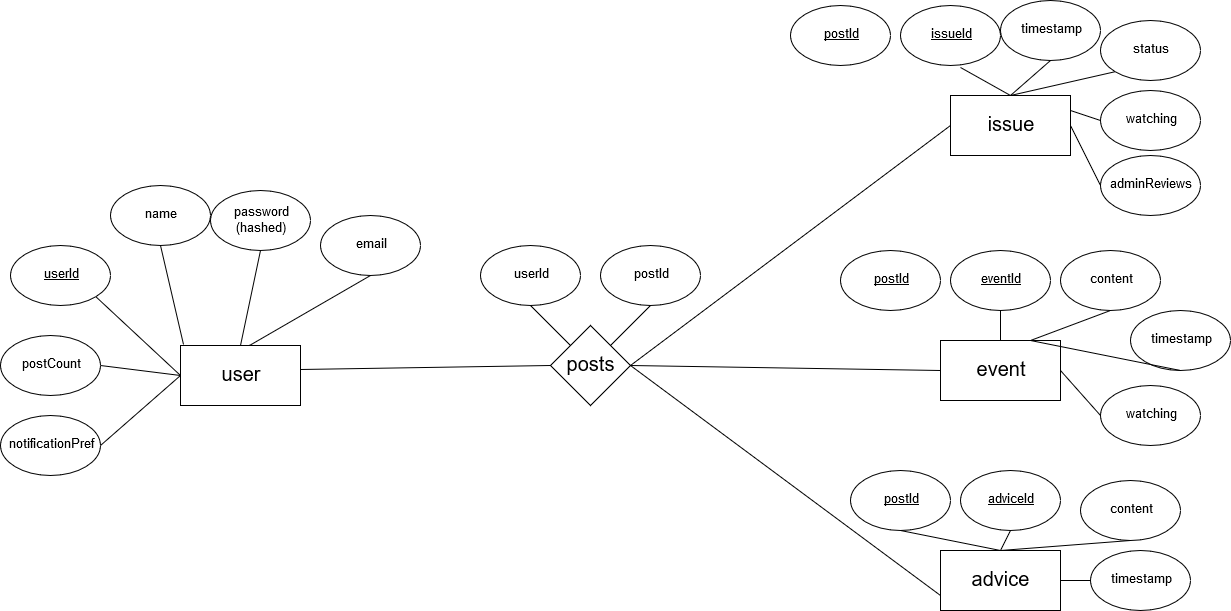

The diagram above was exported from draw.io. Its source (the exported page's mxGraphModel, read from the mxfile embedded in the PNG):
<mxGraphModel dx="1408" dy="794" grid="1" gridSize="10" guides="1" tooltips="1" connect="1" arrows="1" fold="1" page="1" pageScale="1" pageWidth="850" pageHeight="1100" math="0" shadow="0">
  <root>
    <mxCell id="0" />
    <mxCell id="1" parent="0" />
    <mxCell id="EARmWQiJgSczyiyAkwke-1" value="user" style="rounded=0;whiteSpace=wrap;html=1;fontSize=20;" parent="1" vertex="1">
      <mxGeometry x="240" y="380" width="120" height="60" as="geometry" />
    </mxCell>
    <mxCell id="EARmWQiJgSczyiyAkwke-2" value="name" style="ellipse;whiteSpace=wrap;html=1;fontSize=13;" parent="1" vertex="1">
      <mxGeometry x="170" y="220" width="100" height="60" as="geometry" />
    </mxCell>
    <mxCell id="EARmWQiJgSczyiyAkwke-3" value="&lt;div style=&quot;font-size: 13px;&quot;&gt;password&lt;/div&gt;&lt;div style=&quot;font-size: 13px;&quot;&gt;(hashed)&lt;/div&gt;" style="ellipse;whiteSpace=wrap;html=1;fontSize=13;" parent="1" vertex="1">
      <mxGeometry x="270" y="225" width="100" height="60" as="geometry" />
    </mxCell>
    <mxCell id="EARmWQiJgSczyiyAkwke-4" value="issue" style="rounded=0;whiteSpace=wrap;html=1;fontSize=20;" parent="1" vertex="1">
      <mxGeometry x="1010" y="130" width="120" height="60" as="geometry" />
    </mxCell>
    <mxCell id="EARmWQiJgSczyiyAkwke-5" value="posts" style="rhombus;whiteSpace=wrap;html=1;fontSize=20;" parent="1" vertex="1">
      <mxGeometry x="610" y="360" width="80" height="80" as="geometry" />
    </mxCell>
    <mxCell id="EARmWQiJgSczyiyAkwke-6" value="&lt;u&gt;issueId&lt;/u&gt;" style="ellipse;whiteSpace=wrap;html=1;fontSize=13;" parent="1" vertex="1">
      <mxGeometry x="960" y="40" width="100" height="60" as="geometry" />
    </mxCell>
    <mxCell id="EARmWQiJgSczyiyAkwke-8" value="timestamp" style="ellipse;whiteSpace=wrap;html=1;fontSize=13;" parent="1" vertex="1">
      <mxGeometry x="1060" y="35" width="100" height="60" as="geometry" />
    </mxCell>
    <mxCell id="EARmWQiJgSczyiyAkwke-9" value="status" style="ellipse;whiteSpace=wrap;html=1;fontSize=13;" parent="1" vertex="1">
      <mxGeometry x="1160" y="55" width="100" height="60" as="geometry" />
    </mxCell>
    <mxCell id="EARmWQiJgSczyiyAkwke-10" value="&lt;div style=&quot;font-size: 20px;&quot;&gt;event&lt;/div&gt;" style="rounded=0;whiteSpace=wrap;html=1;fontSize=20;" parent="1" vertex="1">
      <mxGeometry x="1000" y="375" width="120" height="60" as="geometry" />
    </mxCell>
    <mxCell id="2thVf7isK6Y2FI2l79CO-1" value="&lt;u&gt;userId&lt;/u&gt;" style="ellipse;whiteSpace=wrap;html=1;fontSize=13;" vertex="1" parent="1">
      <mxGeometry x="70" y="280" width="100" height="60" as="geometry" />
    </mxCell>
    <mxCell id="2thVf7isK6Y2FI2l79CO-3" value="email" style="ellipse;whiteSpace=wrap;html=1;fontSize=13;" vertex="1" parent="1">
      <mxGeometry x="380" y="250" width="100" height="60" as="geometry" />
    </mxCell>
    <mxCell id="2thVf7isK6Y2FI2l79CO-4" value="postCount" style="ellipse;whiteSpace=wrap;html=1;fontSize=13;" vertex="1" parent="1">
      <mxGeometry x="60" y="370" width="100" height="60" as="geometry" />
    </mxCell>
    <mxCell id="2thVf7isK6Y2FI2l79CO-5" value="notificationPref" style="ellipse;whiteSpace=wrap;html=1;fontSize=13;" vertex="1" parent="1">
      <mxGeometry x="60" y="450" width="100" height="60" as="geometry" />
    </mxCell>
    <mxCell id="2thVf7isK6Y2FI2l79CO-6" value="userId" style="ellipse;whiteSpace=wrap;html=1;fontSize=13;" vertex="1" parent="1">
      <mxGeometry x="540" y="280" width="100" height="60" as="geometry" />
    </mxCell>
    <mxCell id="2thVf7isK6Y2FI2l79CO-7" value="postId" style="ellipse;whiteSpace=wrap;html=1;fontSize=13;" vertex="1" parent="1">
      <mxGeometry x="660" y="280" width="100" height="60" as="geometry" />
    </mxCell>
    <mxCell id="2thVf7isK6Y2FI2l79CO-8" value="" style="endArrow=none;html=1;entryX=0;entryY=0.5;entryDx=0;entryDy=0;exitX=1;exitY=0.5;exitDx=0;exitDy=0;" edge="1" parent="1" source="2thVf7isK6Y2FI2l79CO-5" target="EARmWQiJgSczyiyAkwke-1">
      <mxGeometry width="50" height="50" relative="1" as="geometry">
        <mxPoint x="90" y="690" as="sourcePoint" />
        <mxPoint x="140" y="640" as="targetPoint" />
      </mxGeometry>
    </mxCell>
    <mxCell id="2thVf7isK6Y2FI2l79CO-9" value="" style="endArrow=none;html=1;entryX=0;entryY=0.5;entryDx=0;entryDy=0;exitX=1;exitY=0.5;exitDx=0;exitDy=0;" edge="1" parent="1" source="2thVf7isK6Y2FI2l79CO-4" target="EARmWQiJgSczyiyAkwke-1">
      <mxGeometry width="50" height="50" relative="1" as="geometry">
        <mxPoint x="170" y="490" as="sourcePoint" />
        <mxPoint x="250" y="420" as="targetPoint" />
      </mxGeometry>
    </mxCell>
    <mxCell id="2thVf7isK6Y2FI2l79CO-10" value="" style="endArrow=none;html=1;entryX=0;entryY=0.5;entryDx=0;entryDy=0;exitX=1;exitY=1;exitDx=0;exitDy=0;" edge="1" parent="1" source="2thVf7isK6Y2FI2l79CO-1" target="EARmWQiJgSczyiyAkwke-1">
      <mxGeometry width="50" height="50" relative="1" as="geometry">
        <mxPoint x="170" y="410" as="sourcePoint" />
        <mxPoint x="250" y="420" as="targetPoint" />
      </mxGeometry>
    </mxCell>
    <mxCell id="2thVf7isK6Y2FI2l79CO-11" value="" style="endArrow=none;html=1;entryX=0.025;entryY=-0.017;entryDx=0;entryDy=0;exitX=0.5;exitY=1;exitDx=0;exitDy=0;entryPerimeter=0;" edge="1" parent="1" source="EARmWQiJgSczyiyAkwke-2" target="EARmWQiJgSczyiyAkwke-1">
      <mxGeometry width="50" height="50" relative="1" as="geometry">
        <mxPoint x="165.3553390593272" y="341.21320343559637" as="sourcePoint" />
        <mxPoint x="250" y="420" as="targetPoint" />
      </mxGeometry>
    </mxCell>
    <mxCell id="2thVf7isK6Y2FI2l79CO-13" value="" style="endArrow=none;html=1;entryX=0.5;entryY=0;entryDx=0;entryDy=0;exitX=0.5;exitY=1;exitDx=0;exitDy=0;" edge="1" parent="1" source="EARmWQiJgSczyiyAkwke-3" target="EARmWQiJgSczyiyAkwke-1">
      <mxGeometry width="50" height="50" relative="1" as="geometry">
        <mxPoint x="250" y="350" as="sourcePoint" />
        <mxPoint x="253" y="388.98" as="targetPoint" />
      </mxGeometry>
    </mxCell>
    <mxCell id="2thVf7isK6Y2FI2l79CO-14" value="" style="endArrow=none;html=1;entryX=0.575;entryY=0;entryDx=0;entryDy=0;exitX=0.5;exitY=1;exitDx=0;exitDy=0;entryPerimeter=0;" edge="1" parent="1" source="2thVf7isK6Y2FI2l79CO-3" target="EARmWQiJgSczyiyAkwke-1">
      <mxGeometry width="50" height="50" relative="1" as="geometry">
        <mxPoint x="370" y="350" as="sourcePoint" />
        <mxPoint x="310" y="390" as="targetPoint" />
      </mxGeometry>
    </mxCell>
    <mxCell id="2thVf7isK6Y2FI2l79CO-15" value="" style="endArrow=none;html=1;entryX=0;entryY=0;entryDx=0;entryDy=0;exitX=0.5;exitY=1;exitDx=0;exitDy=0;" edge="1" parent="1" source="2thVf7isK6Y2FI2l79CO-6" target="EARmWQiJgSczyiyAkwke-5">
      <mxGeometry width="50" height="50" relative="1" as="geometry">
        <mxPoint x="450" y="350" as="sourcePoint" />
        <mxPoint x="279" y="390" as="targetPoint" />
      </mxGeometry>
    </mxCell>
    <mxCell id="2thVf7isK6Y2FI2l79CO-16" value="" style="endArrow=none;html=1;entryX=1;entryY=0;entryDx=0;entryDy=0;exitX=0.5;exitY=1;exitDx=0;exitDy=0;" edge="1" parent="1" source="2thVf7isK6Y2FI2l79CO-7" target="EARmWQiJgSczyiyAkwke-5">
      <mxGeometry width="50" height="50" relative="1" as="geometry">
        <mxPoint x="600" y="350" as="sourcePoint" />
        <mxPoint x="640" y="390" as="targetPoint" />
      </mxGeometry>
    </mxCell>
    <mxCell id="2thVf7isK6Y2FI2l79CO-17" value="" style="endArrow=none;html=1;entryX=0.5;entryY=0;entryDx=0;entryDy=0;exitX=0.6;exitY=1.033;exitDx=0;exitDy=0;exitPerimeter=0;" edge="1" parent="1" source="EARmWQiJgSczyiyAkwke-6" target="EARmWQiJgSczyiyAkwke-4">
      <mxGeometry width="50" height="50" relative="1" as="geometry">
        <mxPoint x="850" y="90" as="sourcePoint" />
        <mxPoint x="810" y="130" as="targetPoint" />
      </mxGeometry>
    </mxCell>
    <mxCell id="2thVf7isK6Y2FI2l79CO-18" value="watching" style="ellipse;whiteSpace=wrap;html=1;fontSize=13;" vertex="1" parent="1">
      <mxGeometry x="1160" y="125" width="100" height="60" as="geometry" />
    </mxCell>
    <mxCell id="2thVf7isK6Y2FI2l79CO-19" value="adminReviews" style="ellipse;whiteSpace=wrap;html=1;fontSize=13;" vertex="1" parent="1">
      <mxGeometry x="1160" y="190" width="100" height="60" as="geometry" />
    </mxCell>
    <mxCell id="2thVf7isK6Y2FI2l79CO-20" value="" style="endArrow=none;html=1;entryX=0.5;entryY=0;entryDx=0;entryDy=0;exitX=0.5;exitY=1;exitDx=0;exitDy=0;" edge="1" parent="1" source="EARmWQiJgSczyiyAkwke-8" target="EARmWQiJgSczyiyAkwke-4">
      <mxGeometry width="50" height="50" relative="1" as="geometry">
        <mxPoint x="990" y="91.98000000000002" as="sourcePoint" />
        <mxPoint x="1080" y="140" as="targetPoint" />
      </mxGeometry>
    </mxCell>
    <mxCell id="2thVf7isK6Y2FI2l79CO-21" value="" style="endArrow=none;html=1;exitX=0;exitY=1;exitDx=0;exitDy=0;entryX=0.5;entryY=0;entryDx=0;entryDy=0;" edge="1" parent="1" source="EARmWQiJgSczyiyAkwke-9" target="EARmWQiJgSczyiyAkwke-4">
      <mxGeometry width="50" height="50" relative="1" as="geometry">
        <mxPoint x="1100" y="90" as="sourcePoint" />
        <mxPoint x="1100" y="110" as="targetPoint" />
      </mxGeometry>
    </mxCell>
    <mxCell id="2thVf7isK6Y2FI2l79CO-22" value="" style="endArrow=none;html=1;exitX=0;exitY=0.5;exitDx=0;exitDy=0;entryX=1;entryY=0.25;entryDx=0;entryDy=0;" edge="1" parent="1" source="2thVf7isK6Y2FI2l79CO-18" target="EARmWQiJgSczyiyAkwke-4">
      <mxGeometry width="50" height="50" relative="1" as="geometry">
        <mxPoint x="1214.6446609406726" y="101.2132034355966" as="sourcePoint" />
        <mxPoint x="1080" y="140" as="targetPoint" />
      </mxGeometry>
    </mxCell>
    <mxCell id="2thVf7isK6Y2FI2l79CO-23" value="" style="endArrow=none;html=1;fontSize=13;entryX=1;entryY=0.4;entryDx=0;entryDy=0;entryPerimeter=0;exitX=0;exitY=0.5;exitDx=0;exitDy=0;" edge="1" parent="1" source="EARmWQiJgSczyiyAkwke-5" target="EARmWQiJgSczyiyAkwke-1">
      <mxGeometry width="50" height="50" relative="1" as="geometry">
        <mxPoint x="20" y="790" as="sourcePoint" />
        <mxPoint x="70" y="740" as="targetPoint" />
      </mxGeometry>
    </mxCell>
    <mxCell id="2thVf7isK6Y2FI2l79CO-24" value="&lt;u&gt;eventId&lt;/u&gt;" style="ellipse;whiteSpace=wrap;html=1;fontSize=13;" vertex="1" parent="1">
      <mxGeometry x="1010" y="285" width="100" height="60" as="geometry" />
    </mxCell>
    <mxCell id="2thVf7isK6Y2FI2l79CO-25" value="content" style="ellipse;whiteSpace=wrap;html=1;fontSize=13;" vertex="1" parent="1">
      <mxGeometry x="1120" y="285" width="100" height="60" as="geometry" />
    </mxCell>
    <mxCell id="2thVf7isK6Y2FI2l79CO-26" value="timestamp" style="ellipse;whiteSpace=wrap;html=1;fontSize=13;" vertex="1" parent="1">
      <mxGeometry x="1190" y="345" width="100" height="60" as="geometry" />
    </mxCell>
    <mxCell id="2thVf7isK6Y2FI2l79CO-28" value="advice" style="rounded=0;whiteSpace=wrap;html=1;fontSize=20;" vertex="1" parent="1">
      <mxGeometry x="1000" y="585" width="120" height="60" as="geometry" />
    </mxCell>
    <mxCell id="2thVf7isK6Y2FI2l79CO-29" value="&lt;u&gt;adviceId&lt;/u&gt;" style="ellipse;whiteSpace=wrap;html=1;fontSize=13;" vertex="1" parent="1">
      <mxGeometry x="1020" y="505" width="100" height="60" as="geometry" />
    </mxCell>
    <mxCell id="2thVf7isK6Y2FI2l79CO-30" value="content" style="ellipse;whiteSpace=wrap;html=1;fontSize=13;" vertex="1" parent="1">
      <mxGeometry x="1140" y="515" width="100" height="60" as="geometry" />
    </mxCell>
    <mxCell id="2thVf7isK6Y2FI2l79CO-31" value="timestamp" style="ellipse;whiteSpace=wrap;html=1;fontSize=13;" vertex="1" parent="1">
      <mxGeometry x="1150" y="585" width="100" height="60" as="geometry" />
    </mxCell>
    <mxCell id="2thVf7isK6Y2FI2l79CO-32" value="watching" style="ellipse;whiteSpace=wrap;html=1;fontSize=13;" vertex="1" parent="1">
      <mxGeometry x="1160" y="420" width="100" height="60" as="geometry" />
    </mxCell>
    <mxCell id="2thVf7isK6Y2FI2l79CO-33" value="" style="endArrow=none;html=1;entryX=0.5;entryY=0;entryDx=0;entryDy=0;exitX=0.5;exitY=1;exitDx=0;exitDy=0;" edge="1" parent="1" source="2thVf7isK6Y2FI2l79CO-24" target="EARmWQiJgSczyiyAkwke-10">
      <mxGeometry width="50" height="50" relative="1" as="geometry">
        <mxPoint x="970" y="106.98000000000002" as="sourcePoint" />
        <mxPoint x="1070" y="135" as="targetPoint" />
      </mxGeometry>
    </mxCell>
    <mxCell id="2thVf7isK6Y2FI2l79CO-34" value="" style="endArrow=none;html=1;entryX=0.5;entryY=1;entryDx=0;entryDy=0;exitX=0.75;exitY=0;exitDx=0;exitDy=0;" edge="1" parent="1" source="EARmWQiJgSczyiyAkwke-10" target="2thVf7isK6Y2FI2l79CO-25">
      <mxGeometry width="50" height="50" relative="1" as="geometry">
        <mxPoint x="1060" y="375" as="sourcePoint" />
        <mxPoint x="1070" y="385" as="targetPoint" />
      </mxGeometry>
    </mxCell>
    <mxCell id="2thVf7isK6Y2FI2l79CO-35" value="" style="endArrow=none;html=1;entryX=0.5;entryY=1;entryDx=0;entryDy=0;exitX=0.75;exitY=0;exitDx=0;exitDy=0;" edge="1" parent="1" source="EARmWQiJgSczyiyAkwke-10" target="2thVf7isK6Y2FI2l79CO-26">
      <mxGeometry width="50" height="50" relative="1" as="geometry">
        <mxPoint x="1100" y="385" as="sourcePoint" />
        <mxPoint x="1100" y="355" as="targetPoint" />
      </mxGeometry>
    </mxCell>
    <mxCell id="2thVf7isK6Y2FI2l79CO-36" value="" style="endArrow=none;html=1;entryX=0;entryY=0.5;entryDx=0;entryDy=0;exitX=1;exitY=0.5;exitDx=0;exitDy=0;" edge="1" parent="1" source="EARmWQiJgSczyiyAkwke-10" target="2thVf7isK6Y2FI2l79CO-32">
      <mxGeometry width="50" height="50" relative="1" as="geometry">
        <mxPoint x="1100" y="385" as="sourcePoint" />
        <mxPoint x="1220" y="355" as="targetPoint" />
      </mxGeometry>
    </mxCell>
    <mxCell id="2thVf7isK6Y2FI2l79CO-37" value="" style="endArrow=none;html=1;entryX=0.5;entryY=1;entryDx=0;entryDy=0;exitX=0.5;exitY=0;exitDx=0;exitDy=0;" edge="1" parent="1" source="2thVf7isK6Y2FI2l79CO-28" target="2thVf7isK6Y2FI2l79CO-30">
      <mxGeometry width="50" height="50" relative="1" as="geometry">
        <mxPoint x="1130" y="425" as="sourcePoint" />
        <mxPoint x="1170" y="425" as="targetPoint" />
      </mxGeometry>
    </mxCell>
    <mxCell id="2thVf7isK6Y2FI2l79CO-38" value="" style="endArrow=none;html=1;entryX=0.5;entryY=1;entryDx=0;entryDy=0;exitX=0.5;exitY=0;exitDx=0;exitDy=0;" edge="1" parent="1" source="2thVf7isK6Y2FI2l79CO-28" target="2thVf7isK6Y2FI2l79CO-29">
      <mxGeometry width="50" height="50" relative="1" as="geometry">
        <mxPoint x="1070" y="595" as="sourcePoint" />
        <mxPoint x="1110" y="575" as="targetPoint" />
      </mxGeometry>
    </mxCell>
    <mxCell id="2thVf7isK6Y2FI2l79CO-40" value="" style="endArrow=none;html=1;exitX=0;exitY=0.5;exitDx=0;exitDy=0;entryX=1;entryY=0.5;entryDx=0;entryDy=0;" edge="1" parent="1" source="2thVf7isK6Y2FI2l79CO-19" target="EARmWQiJgSczyiyAkwke-4">
      <mxGeometry width="50" height="50" relative="1" as="geometry">
        <mxPoint x="1170" y="120" as="sourcePoint" />
        <mxPoint x="1140" y="155" as="targetPoint" />
      </mxGeometry>
    </mxCell>
    <mxCell id="2thVf7isK6Y2FI2l79CO-41" value="&lt;u&gt;postId&lt;/u&gt;" style="ellipse;whiteSpace=wrap;html=1;fontSize=13;" vertex="1" parent="1">
      <mxGeometry x="850" y="40" width="100" height="60" as="geometry" />
    </mxCell>
    <mxCell id="2thVf7isK6Y2FI2l79CO-42" value="&lt;u&gt;postId&lt;/u&gt;" style="ellipse;whiteSpace=wrap;html=1;fontSize=13;" vertex="1" parent="1">
      <mxGeometry x="900" y="285" width="100" height="60" as="geometry" />
    </mxCell>
    <mxCell id="2thVf7isK6Y2FI2l79CO-44" value="" style="endArrow=none;html=1;entryX=0;entryY=0.5;entryDx=0;entryDy=0;exitX=1;exitY=0.5;exitDx=0;exitDy=0;" edge="1" parent="1" source="2thVf7isK6Y2FI2l79CO-28" target="2thVf7isK6Y2FI2l79CO-31">
      <mxGeometry width="50" height="50" relative="1" as="geometry">
        <mxPoint x="1070" y="595" as="sourcePoint" />
        <mxPoint x="1110" y="575" as="targetPoint" />
      </mxGeometry>
    </mxCell>
    <mxCell id="2thVf7isK6Y2FI2l79CO-45" value="&lt;u&gt;postId&lt;/u&gt;" style="ellipse;whiteSpace=wrap;html=1;fontSize=13;" vertex="1" parent="1">
      <mxGeometry x="910" y="505" width="100" height="60" as="geometry" />
    </mxCell>
    <mxCell id="2thVf7isK6Y2FI2l79CO-46" value="" style="endArrow=none;html=1;entryX=0.5;entryY=1;entryDx=0;entryDy=0;exitX=0.5;exitY=0;exitDx=0;exitDy=0;" edge="1" parent="1" source="2thVf7isK6Y2FI2l79CO-28" target="2thVf7isK6Y2FI2l79CO-45">
      <mxGeometry width="50" height="50" relative="1" as="geometry">
        <mxPoint x="1070" y="595" as="sourcePoint" />
        <mxPoint x="1080" y="575" as="targetPoint" />
      </mxGeometry>
    </mxCell>
    <mxCell id="2thVf7isK6Y2FI2l79CO-47" value="" style="endArrow=none;html=1;fontSize=13;entryX=1;entryY=0.5;entryDx=0;entryDy=0;exitX=0;exitY=0.5;exitDx=0;exitDy=0;" edge="1" parent="1" source="EARmWQiJgSczyiyAkwke-10" target="EARmWQiJgSczyiyAkwke-5">
      <mxGeometry width="50" height="50" relative="1" as="geometry">
        <mxPoint x="300" y="720" as="sourcePoint" />
        <mxPoint x="350" y="670" as="targetPoint" />
      </mxGeometry>
    </mxCell>
    <mxCell id="2thVf7isK6Y2FI2l79CO-48" value="" style="endArrow=none;html=1;fontSize=13;entryX=1;entryY=0.5;entryDx=0;entryDy=0;exitX=0;exitY=0.5;exitDx=0;exitDy=0;" edge="1" parent="1" source="EARmWQiJgSczyiyAkwke-4" target="EARmWQiJgSczyiyAkwke-5">
      <mxGeometry width="50" height="50" relative="1" as="geometry">
        <mxPoint x="1010" y="415" as="sourcePoint" />
        <mxPoint x="700" y="410" as="targetPoint" />
      </mxGeometry>
    </mxCell>
    <mxCell id="2thVf7isK6Y2FI2l79CO-49" value="" style="endArrow=none;html=1;fontSize=13;entryX=1;entryY=0.5;entryDx=0;entryDy=0;exitX=0;exitY=0.75;exitDx=0;exitDy=0;" edge="1" parent="1" source="2thVf7isK6Y2FI2l79CO-28" target="EARmWQiJgSczyiyAkwke-5">
      <mxGeometry width="50" height="50" relative="1" as="geometry">
        <mxPoint x="1020" y="170" as="sourcePoint" />
        <mxPoint x="700" y="410" as="targetPoint" />
      </mxGeometry>
    </mxCell>
  </root>
</mxGraphModel>